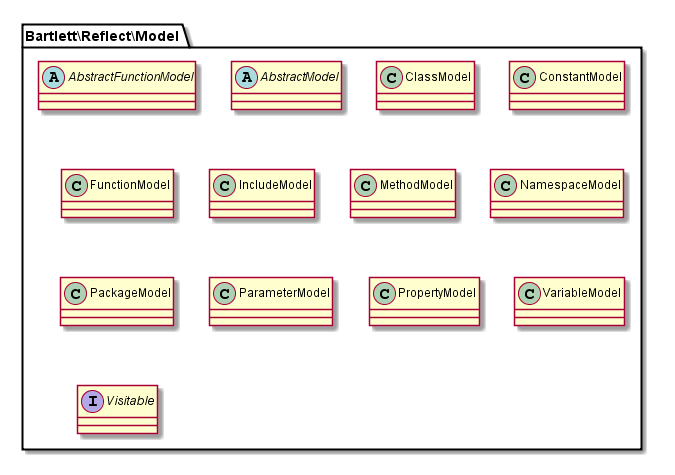

The diagram above was rendered by PlantUML. Its source (embedded in the PNG):
@startuml
package "Bartlett\\Reflect\\Model" {
abstract AbstractFunctionModel
abstract AbstractModel
class ClassModel
class ConstantModel
class FunctionModel
class IncludeModel
class MethodModel
class NamespaceModel
class PackageModel
class ParameterModel
class PropertyModel
class VariableModel
interface Visitable
}
@enduml